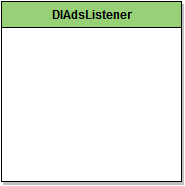

The diagram above was exported from draw.io. Its source (the exported page's mxGraphModel, read from the mxfile embedded in the PNG):
<mxGraphModel dx="1451" dy="532" grid="1" gridSize="10" guides="1" tooltips="1" connect="1" arrows="1" fold="1" page="1" pageScale="1" pageWidth="1169" pageHeight="1652" background="#ffffff" math="0">
  <root>
    <mxCell id="0" />
    <mxCell id="1" parent="0" />
    <mxCell id="2" value="DIAdsListener" style="swimlane;html=1;fontStyle=1;align=center;verticalAlign=top;childLayout=stackLayout;horizontal=1;startSize=26;horizontalStack=0;resizeParent=1;resizeLast=0;collapsible=1;marginBottom=0;swimlaneFillColor=#ffffff;fillColor=#97D077;shadow=1;" vertex="1" parent="1">
      <mxGeometry x="90" y="50" width="180" height="180" as="geometry" />
    </mxCell>
    <mxCell id="3" value="- mContext: Context&lt;br&gt;" style="text;html=1;strokeColor=none;fillColor=none;align=left;verticalAlign=top;spacingLeft=4;spacingRight=4;whiteSpace=wrap;overflow=hidden;rotatable=0;points=[[0,0.5],[1,0.5]];portConstraint=eastwest;" vertex="1" parent="2">
      <mxGeometry y="26" width="180" height="26" as="geometry" />
    </mxCell>
    <mxCell id="4" value="" style="line;html=1;strokeWidth=1;fillColor=none;align=left;verticalAlign=middle;spacingTop=-1;spacingLeft=3;spacingRight=3;rotatable=0;labelPosition=right;points=[];portConstraint=eastwest;" vertex="1" parent="2">
      <mxGeometry y="52" width="180" height="8" as="geometry" />
    </mxCell>
    <mxCell id="5" value="+ onAdLoaded(): void&lt;br&gt;+ onAdFailedToLoad(int errorCode): void&lt;br&gt;+ onAdOpened(): void&lt;br&gt;+ onAdClosed(): void&lt;br&gt;+ onAdLeftApplication(): void&lt;br&gt;" style="text;html=1;strokeColor=none;fillColor=none;align=left;verticalAlign=top;spacingLeft=4;spacingRight=4;whiteSpace=wrap;overflow=hidden;rotatable=0;points=[[0,0.5],[1,0.5]];portConstraint=eastwest;" vertex="1" parent="2">
      <mxGeometry y="60" width="180" height="100" as="geometry" />
    </mxCell>
  </root>
</mxGraphModel>